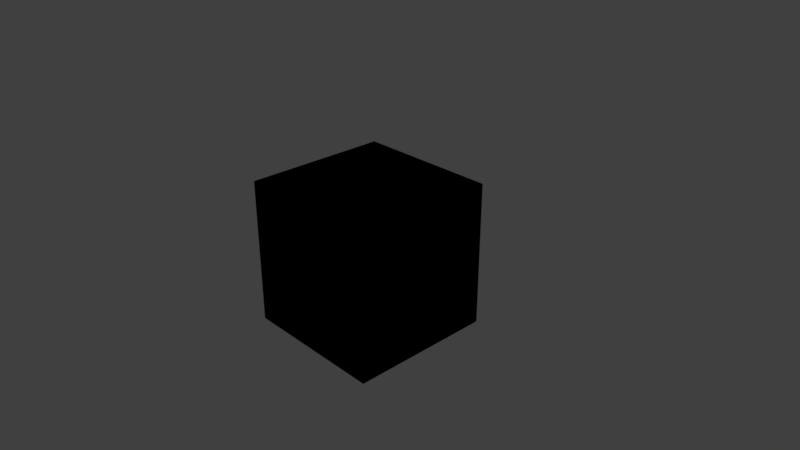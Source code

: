 # Source: scholarzoom.blend  (saved by Blender 2.79.7; exported with 4.5.12 LTS)
import bpy
from mathutils import Matrix  # noqa: F401  (used for matrix-valued properties, if any)

bpy.ops.wm.read_factory_settings(use_empty=True)
scene = bpy.context.scene
scene.name = 'Scene'

# ---- collections
col_collection_1 = bpy.data.collections.new('Collection 1'); scene.collection.children.link(col_collection_1)

# ---- materials (node trees are filled in below, after node groups)
mat_material = bpy.data.materials.new('Material')
mat_material.alpha_threshold = 0.0
mat_material.use_transparent_shadow = False
mat_material.roughness = 0.5
mat_material.line_color = (0.0, 0.0, 0.0, 1.0)

# ---- material node trees

# ---- world
world_world = bpy.data.worlds.new('World'); scene.world = world_world
world_world.color = (0.05088, 0.05088, 0.05088)
world_world.use_sun_shadow = False
world_world.sun_shadow_jitter_overblur = 0.0

# ---- cameras
cam_camera = bpy.data.cameras.new('Camera')
cam_camera.clip_end = 100.0
cam_camera.lens = 35.0
cam_camera.sensor_width = 32.0
cam_camera.sensor_height = 18.0
cam_camera.ortho_scale = 7.314
cam_camera.dof.focus_distance = 0.0
cam_camera.dof.aperture_fstop = 128.0

# ---- lights
light_lamp = bpy.data.lights.new('Lamp', 'POINT')
light_lamp.transmission_factor = 0.0
light_lamp.cutoff_distance = 30.0
light_lamp.energy = 100.0
light_lamp.shadow_buffer_clip_start = 1.001
light_lamp.shadow_soft_size = 0.1
light_lamp.shadow_maximum_resolution = 0.006
light_lamp.use_absolute_resolution = True

# ---- meshes
me_cube_001 = bpy.data.meshes.new('Cube.001')
me_cube_001.from_pydata([(1.0, 1.0, -1.0), (1.0, -1.0, -1.0), (-1.0, -1.0, -1.0), (-1.0, 1.0, -1.0), (1.0, 1.0, 1.0), (1.0, -1.0, 1.0), (-1.0, -1.0, 1.0), (-1.0, 1.0, 1.0)], [], [(0, 1, 2, 3), (4, 7, 6, 5), (0, 4, 5, 1), (1, 5, 6, 2), (2, 6, 7, 3), (4, 0, 3, 7)])
me_cube_001.materials.append(mat_material)
me_cube_001.use_remesh_preserve_volume = False
me_cube_001.use_remesh_preserve_attributes = False
me_cube_001.use_mirror_vertex_groups = False
me_cube_001.update()
me_cube = bpy.data.meshes.new('Cube')
me_cube.from_pydata([(1.0, 1.0, -1.0), (1.0, -1.0, -1.0), (-1.0, -1.0, -1.0), (-1.0, 1.0, -1.0), (1.0, 1.0, 1.0), (1.0, -1.0, 1.0), (-1.0, -1.0, 1.0), (-1.0, 1.0, 1.0)], [], [(0, 1, 2, 3), (4, 7, 6, 5), (0, 4, 5, 1), (1, 5, 6, 2), (2, 6, 7, 3), (4, 0, 3, 7)])
me_cube.materials.append(mat_material)
me_cube.use_remesh_preserve_volume = False
me_cube.use_remesh_preserve_attributes = False
me_cube.use_mirror_vertex_groups = False
me_cube.update()

# ---- objects
ob_cube_001 = bpy.data.objects.new('Cube.001', me_cube_001)
ob_cube = bpy.data.objects.new('Cube', me_cube)
ob_lamp = bpy.data.objects.new('Lamp', light_lamp)
ob_camera = bpy.data.objects.new('Camera', cam_camera)

# ---- transforms, parenting, visibility, modifiers, constraints
ob_cube_001.location = (0.0, 0.0, 0.0)
ob_cube_001.lock_rotations_4d = False
ob_cube_001.empty_display_type = 'ARROWS'
ob_cube_001.lineart.crease_threshold = 0.0
ob_cube.location = (0.0, 0.0, 0.0)
ob_cube.lock_rotations_4d = False
ob_cube.empty_display_type = 'ARROWS'
ob_cube.lineart.crease_threshold = 0.0
ob_lamp.location = (4.076, 1.005, 5.904)
ob_lamp.rotation_euler = (0.6503, 0.05522, 1.866)
ob_lamp.lock_rotations_4d = False
ob_lamp.empty_display_type = 'ARROWS'
ob_lamp.color = (0.0, 0.0, 0.0, 0.0)
ob_lamp.lineart.crease_threshold = 0.0
ob_camera.location = (7.481, -6.508, 5.344)
ob_camera.rotation_euler = (1.109, 0.0, 0.8149)
ob_camera.lock_rotations_4d = False
ob_camera.empty_display_type = 'ARROWS'
ob_camera.color = (0.0, 0.0, 0.0, 0.0)
ob_camera.display_type = 'WIRE'
ob_camera.lineart.crease_threshold = 0.0

# ---- collection membership
col_collection_1.objects.link(ob_cube_001)
col_collection_1.objects.link(ob_cube)
col_collection_1.objects.link(ob_lamp)
col_collection_1.objects.link(ob_camera)

# ---- scene / render settings (as saved in the file)
scene.camera = ob_camera
scene.frame_start = 126; scene.frame_end = 987; scene.frame_set(0)
scene.render.engine = 'BLENDER_EEVEE_NEXT'
scene.render.image_settings.file_format = 'FFMPEG'
scene.render.image_settings.color_mode = 'RGB'
scene.render.resolution_x = 1280
scene.render.resolution_y = 720
scene.render.fps = 60
scene.render.dither_intensity = 0.0
scene.cycles.use_denoising = False
scene.cycles.samples = 128
scene.cycles.sampling_pattern = 'TABULATED_SOBOL'
scene.cycles.use_adaptive_sampling = False
scene.cycles.use_light_tree = False
scene.view_settings.view_transform = 'Standard'
bpy.context.view_layer.update()
